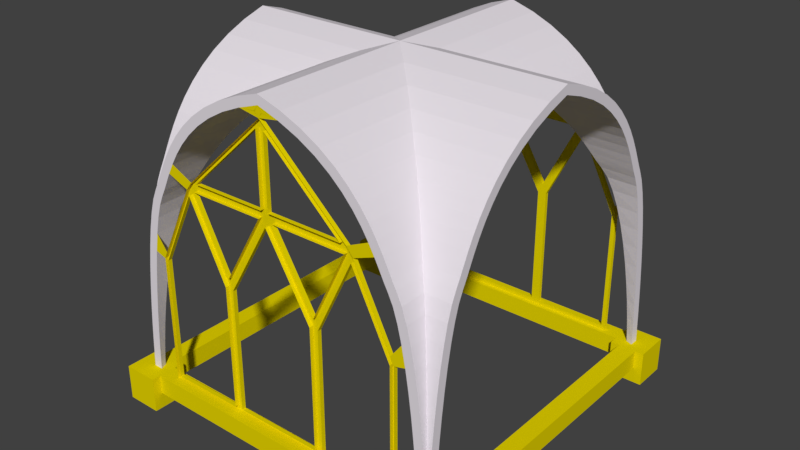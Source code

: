# Source: Church_Vault_with_details_8x8.blend  (saved by Blender 2.79.0; exported with 4.5.12 LTS)
import bpy
from mathutils import Matrix  # noqa: F401  (used for matrix-valued properties, if any)

bpy.ops.wm.read_factory_settings(use_empty=True)
scene = bpy.context.scene
scene.name = 'Scene'

# ---- collections
col_collection_1 = bpy.data.collections.new('Collection 1'); scene.collection.children.link(col_collection_1)

# ---- materials (node trees are filled in below, after node groups)
mat_crate = bpy.data.materials.new('Crate')
mat_crate.alpha_threshold = 0.0
mat_crate.use_transparent_shadow = False
mat_crate.diffuse_color = (0.7991, 0.6654, 0.0, 1.0)
mat_crate.roughness = 0.5
mat_material = bpy.data.materials.new('Material')
mat_material.alpha_threshold = 0.0
mat_material.use_transparent_shadow = False
mat_material.diffuse_color = (0.7991, 0.6654, 0.0, 1.0)
mat_material.roughness = 0.5
mat_rest = bpy.data.materials.new('Rest')
mat_rest.alpha_threshold = 0.0
mat_rest.use_transparent_shadow = False
mat_rest.diffuse_color = (0.7969, 0.7471, 0.8, 1.0)
mat_rest.roughness = 0.5

# ---- material node trees

# ---- world
world_world = bpy.data.worlds.new('World'); scene.world = world_world
world_world.color = (0.05088, 0.05088, 0.05088)
world_world.use_sun_shadow = False
world_world.sun_shadow_jitter_overblur = 0.0
world_world.cycles.sampling_method = 'MANUAL'

# ---- meshes
me_cubeziercurve_003 = bpy.data.meshes.new('CUBezierCurve.003')
me_cubeziercurve_003.from_pydata([(-7.612, -4.0, 0.5007), (-5.875, -4.0, 2.617), (-5.628, -4.0, 2.753), (-4.058, -4.0, 3.37), (-3.601, -4.0, 3.456), (-7.641, -4.0, -0.09983), (-7.612, -4.0, -0.4999), (-5.875, -4.0, -2.616), (-5.629, -4.0, -2.752), (-4.058, -4.0, -3.369), (-3.602, -4.0, -3.456), (-3.738, -4.0, -1.182), (-3.738, -4.0, 1.182), (-5.63, -4.0, 0.1), (-5.302, -4.0, 2.968e-07), (-3.498, -4.0, 1.073), (-0.5471, -4.0, -1.073), (-0.5471, -4.0, 1.073), (-3.498, -4.0, -1.073), (-0.4204, -4.001, -3.19), (-3.52, -4.002, -3.19), (-3.53, -4.0, 3.19), (-0.4303, -4.0, 3.19), (-5.53, -4.0, 2.19), (-5.525, -4.001, -2.19), (-7.53, -4.0, 1.827e-07), (-3.506, -4.0, 3.09), (-3.506, -4.0, 1.29), (-0.5303, -4.0, 3.09), (-0.5303, -4.0, 1.29), (-5.306, -4.0, 2.19), (-0.5209, -4.001, -3.09), (-3.506, -4.0, -1.29), (-0.5298, -4.0, -1.29), (-3.496, -4.001, -3.09), (-5.301, -4.001, -2.19), (-5.425, -4.001, -2.028), (-5.43, -4.0, -0.1761), (-5.43, -4.0, 0.1759), (-5.43, -4.0, 2.028), (-5.626, -4.001, -1.932), (-7.303, -4.0, -0.1), (-5.63, -4.0, -0.1), (-7.303, -4.0, 0.1), (-5.63, -4.0, 1.932), (-7.648, -4.0, 0.1002), (-7.641, -4.0, 0.1002), (-7.645, -4.0, 0.08649), (-7.78, -4.0, 0.0003841), (-7.645, -4.0, -0.08593), (-7.648, -4.0, -0.09982), (-5.425, -4.001, -2.234), (-5.626, -4.001, -2.08), (-5.43, -4.0, 2.241), (-5.63, -4.0, 2.082), (-3.698, -4.002, -3.099), (-3.708, -4.0, 3.099), (-0.4303, -3.9, -1.19), (-0.4303, -3.9, 1.19), (-5.302, -3.9, -1.975e-05), (-3.498, -3.9, 1.073), (-0.5471, -3.9, -1.073), (-3.498, -3.9, -1.073), (-0.5471, -3.9, 1.073), (-5.53, -3.9, -1.977e-05), (-3.53, -3.9, 1.19), (-3.53, -3.9, -1.19), (-0.5209, -3.901, -3.09), (-3.496, -3.901, -3.09), (-3.506, -3.9, 3.09), (-0.5303, -3.9, 3.09), (-5.306, -3.9, 2.19), (-5.301, -3.901, -2.19), (-3.506, -3.9, 1.29), (-3.506, -3.9, -1.29), (-5.43, -3.9, 0.1758), (-5.43, -3.9, 2.028), (-5.43, -3.9, -0.1761), (-5.425, -3.901, -2.028), (-5.626, -3.901, -1.932), (-7.303, -3.9, -0.1), (-5.63, -3.9, -0.1), (-5.63, -3.9, 1.932), (-7.303, -3.9, 0.09998), (-0.5303, -3.9, 1.29), (-3.53, -3.9, 3.19), (-0.4303, -3.9, 3.19), (-5.53, -3.9, 2.19), (-0.5298, -3.9, -1.29), (-0.4204, -3.901, -3.19), (-3.52, -3.902, -3.19), (-5.525, -3.901, -2.19), (-3.738, -3.9, -1.182), (-3.738, -3.9, 1.182), (-7.53, -3.9, -1.986e-05), (-5.63, -3.9, 0.09998), (-7.612, 4.0, 0.5007), (-5.876, 4.0, 2.617), (-5.629, 4.0, 2.753), (-4.059, 4.0, 3.37), (-3.602, 4.0, 3.456), (-7.641, 4.0, -0.09983), (-7.612, 4.0, -0.4999), (-5.876, 4.0, -2.616), (-5.629, 4.0, -2.752), (-4.059, 4.0, -3.369), (-3.602, 4.0, -3.456), (-3.739, 4.0, -1.182), (-3.739, 4.0, 1.182), (-5.63, 4.0, 0.1), (-5.302, 4.0, -6.569e-07), (-3.498, 4.0, 1.073), (-0.5475, 4.0, -1.073), (-0.5475, 4.0, 1.073), (-3.498, 4.0, -1.073), (-0.4208, 4.001, -3.19), (-3.52, 4.001, -3.19), (-3.53, 4.0, 3.19), (-0.4307, 4.0, 3.19), (-5.53, 4.0, 2.19), (-5.525, 4.0, -2.19), (-7.53, 4.0, -7.71e-07), (-3.507, 4.0, 3.09), (-3.507, 4.0, 1.29), (-0.5307, 4.0, 3.09), (-0.5307, 4.0, 1.29), (-5.307, 4.0, 2.19), (-0.5213, 4.001, -3.09), (-3.507, 4.0, -1.29), (-0.5302, 4.0, -1.29), (-3.497, 4.001, -3.09), (-5.302, 4.0, -2.19), (-5.426, 4.0, -2.028), (-5.43, 4.0, -0.1761), (-5.43, 4.0, 0.1759), (-5.43, 4.0, 2.028), (-5.626, 4.0, -1.932), (-7.303, 4.0, -0.1), (-5.63, 4.0, -0.1), (-7.304, 4.0, 0.1), (-5.63, 4.0, 1.932), (-7.648, 4.0, 0.1002), (-7.641, 4.0, 0.1002), (-7.646, 4.0, 0.08649), (-7.78, 4.0, 0.0003831), (-7.646, 4.0, -0.08593), (-7.648, 4.0, -0.09982), (-5.426, 4.0, -2.234), (-5.626, 4.0, -2.08), (-5.43, 4.0, 2.241), (-5.63, 4.0, 2.082), (-3.699, 4.001, -3.099), (-3.708, 4.0, 3.099), (-0.4307, 3.9, -1.19), (-0.4307, 3.9, 1.19), (-5.302, 3.9, -2.068e-05), (-3.498, 3.9, 1.073), (-0.5475, 3.9, -1.073), (-3.498, 3.9, -1.073), (-0.5475, 3.9, 1.073), (-5.53, 3.9, -2.07e-05), (-3.53, 3.9, 1.19), (-3.53, 3.9, -1.19), (-0.5213, 3.901, -3.09), (-3.497, 3.901, -3.09), (-3.507, 3.9, 3.09), (-0.5307, 3.9, 3.09), (-5.307, 3.9, 2.19), (-5.302, 3.9, -2.19), (-3.507, 3.9, 1.29), (-3.507, 3.9, -1.29), (-5.43, 3.9, 0.1758), (-5.43, 3.9, 2.028), (-5.43, 3.9, -0.1761), (-5.426, 3.9, -2.028), (-5.626, 3.9, -1.932), (-7.303, 3.9, -0.1), (-5.63, 3.9, -0.1), (-5.63, 3.9, 1.932), (-7.304, 3.9, 0.09998), (-0.5307, 3.9, 1.29), (-3.53, 3.9, 3.19), (-0.4307, 3.9, 3.19), (-5.53, 3.9, 2.19), (-0.5302, 3.9, -1.29), (-0.4208, 3.901, -3.19), (-3.52, 3.901, -3.19), (-5.525, 3.9, -2.19), (-3.738, 3.9, -1.182), (-3.739, 3.9, 1.182), (-7.53, 3.9, -2.079e-05), (-5.63, 3.9, 0.09998), (-7.612, -4.0, 0.5007), (-7.405, -4.0, 0.9785), (-7.174, -4.0, 1.385), (-6.925, -4.0, 1.728), (-6.665, -4.0, 2.016), (-6.399, -4.0, 2.255), (-6.134, -4.0, 2.453), (-5.875, -4.0, 2.617), (-5.628, -4.0, 2.753), (-5.399, -4.0, 2.868), (-5.192, -4.0, 2.969), (-5.026, -4.0, 3.058), (-4.784, -4.0, 3.171), (-4.459, -4.0, 3.274), (-4.058, -4.0, 3.37), (-3.601, -4.0, 3.456), (-3.107, -4.0, 3.532), (-2.591, -4.0, 3.599), (-2.072, -4.0, 3.654), (-1.565, -4.0, 3.7), (-1.088, -4.0, 3.735), (-0.6565, -4.0, 3.76), (-0.2855, -4.0, 3.775), (-7.612, -4.0, -0.4999), (-7.405, -4.0, -0.9778), (-7.174, -4.0, -1.384), (-6.925, -4.0, -1.728), (-6.665, -4.0, -2.015), (-6.399, -4.0, -2.255), (-6.134, -4.0, -2.453), (-5.875, -4.0, -2.616), (-5.629, -4.0, -2.752), (-5.399, -4.0, -2.867), (-5.192, -4.0, -2.969), (-5.027, -4.0, -3.058), (-4.784, -4.0, -3.17), (-4.459, -4.0, -3.273), (-4.058, -4.0, -3.369), (-3.602, -4.0, -3.456), (-3.107, -4.0, -3.532), (-2.592, -4.0, -3.598), (-2.072, -4.0, -3.654), (-1.566, -4.0, -3.7), (-1.088, -4.0, -3.735), (-0.6569, -4.0, -3.76), (-0.2859, -4.0, -3.775), (-0.000195, 4.0, -4.0), (-7.612, 4.0, 0.5007), (-7.405, 4.0, 0.9785), (-7.174, 4.0, 1.385), (-6.925, 4.0, 1.728), (-6.665, 4.0, 2.016), (-6.4, 4.0, 2.255), (-6.134, 4.0, 2.453), (-5.876, 4.0, 2.617), (-5.629, 4.0, 2.753), (-5.399, 4.0, 2.868), (-5.192, 4.0, 2.969), (-5.027, 4.0, 3.058), (-4.784, 4.0, 3.171), (-4.459, 4.0, 3.274), (-4.059, 4.0, 3.37), (-3.602, 4.0, 3.456), (-3.107, 4.0, 3.532), (-2.592, 4.0, 3.599), (-2.072, 4.0, 3.654), (-1.566, 4.0, 3.7), (-1.088, 4.0, 3.735), (-0.6569, 4.0, 3.76), (-0.2859, 4.0, 3.775), (-7.78, 4.0, 0.0003831), (-7.612, 4.0, -0.4999), (-7.405, 4.0, -0.9778), (-7.174, 4.0, -1.384), (-6.925, 4.0, -1.728), (-6.665, 4.0, -2.015), (-6.4, 4.0, -2.255), (-6.135, 4.0, -2.453), (-5.876, 4.0, -2.616), (-5.629, 4.0, -2.752), (-5.4, 4.0, -2.867), (-5.193, 4.0, -2.969), (-5.027, 4.0, -3.058), (-4.784, 4.0, -3.17), (-4.46, 4.0, -3.273), (-4.059, 4.0, -3.369), (-3.602, 4.0, -3.456), (-3.107, 4.0, -3.532), (-2.592, 4.0, -3.598), (-2.073, 4.0, -3.654), (-1.566, 4.0, -3.7), (-1.089, 4.0, -3.735), (-0.6573, 4.0, -3.76), (-0.2863, 4.0, -3.775), (-7.612, 0.5003, 4.0), (-7.405, 0.9781, 4.0), (-7.174, 1.385, 4.0), (-6.925, 1.728, 4.0), (-6.665, 2.016, 4.0), (-6.399, 2.255, 4.0), (-6.134, 2.453, 4.0), (-5.875, 2.617, 4.0), (-5.629, 2.753, 4.0), (-5.399, 2.867, 4.0), (-5.192, 2.969, 4.0), (-5.027, 3.058, 4.0), (-4.784, 3.171, 4.0), (-4.459, 3.274, 4.0), (-4.059, 3.369, 4.0), (-3.602, 3.456, 4.0), (-3.107, 3.532, 4.0), (-2.592, 3.598, 4.0), (-2.072, 3.654, 4.0), (-1.566, 3.7, 4.0), (-1.088, 3.735, 4.0), (-0.6569, 3.76, 4.0), (-0.2859, 3.775, 4.0), (-7.78, 6.517e-07, 4.0), (-7.612, -0.5003, 4.0), (-7.405, -0.9781, 4.0), (-7.174, -1.385, 4.0), (-6.925, -1.728, 4.0), (-6.665, -2.016, 4.0), (-6.399, -2.255, 4.0), (-6.134, -2.453, 4.0), (-5.875, -2.617, 4.0), (-5.629, -2.753, 4.0), (-5.399, -2.867, 4.0), (-5.192, -2.969, 4.0), (-5.027, -3.058, 4.0), (-4.784, -3.171, 4.0), (-4.459, -3.274, 4.0), (-4.059, -3.369, 4.0), (-3.602, -3.456, 4.0), (-3.107, -3.532, 4.0), (-2.592, -3.598, 4.0), (-2.072, -3.654, 4.0), (-1.566, -3.7, 4.0), (-1.088, -3.735, 4.0), (-0.6569, -3.76, 4.0), (-0.2859, -3.775, 4.0), (-0.2822, -3.84, -3.84), (-7.612, 0.5003, -4.0), (-7.405, 0.9781, -4.0), (-7.174, 1.385, -4.0), (-6.925, 1.728, -4.0), (-6.665, 2.016, -4.0), (-6.399, 2.255, -4.0), (-6.134, 2.453, -4.0), (-5.875, 2.617, -4.0), (-5.629, 2.753, -4.0), (-5.399, 2.867, -4.0), (-5.192, 2.969, -4.0), (-5.027, 3.058, -4.0), (-4.784, 3.171, -4.0), (-4.459, 3.274, -4.0), (-4.059, 3.369, -4.0), (-3.602, 3.456, -4.0), (-3.107, 3.532, -4.0), (-2.592, 3.598, -4.0), (-2.072, 3.654, -4.0), (-1.566, 3.7, -4.0), (-1.088, 3.735, -4.0), (-0.6569, 3.76, -4.0), (-0.2859, 3.775, -4.0), (-7.78, -6.517e-07, -4.0), (-7.612, -0.5003, -4.0), (-7.405, -0.9781, -4.0), (-7.174, -1.385, -4.0), (-6.925, -1.728, -4.0), (-6.665, -2.016, -4.0), (-6.399, -2.255, -4.0), (-6.134, -2.453, -4.0), (-5.875, -2.617, -4.0), (-5.629, -2.753, -4.0), (-5.399, -2.867, -4.0), (-5.192, -2.969, -4.0), (-5.027, -3.058, -4.0), (-4.784, -3.171, -4.0), (-4.459, -3.274, -4.0), (-4.059, -3.369, -4.0), (-3.602, -3.456, -4.0), (-3.107, -3.532, -4.0), (-2.592, -3.598, -4.0), (-2.072, -3.654, -4.0), (-1.566, -3.7, -4.0), (-1.088, -3.735, -4.0), (-0.6569, -3.76, -4.0), (-0.2859, -3.775, -4.0), (-3.587, -3.522, -3.521), (-3.585, 3.523, -3.521), (-3.589, 3.521, -3.522), (-3.589, -3.522, 3.521), (-3.584, -3.521, 3.523), (-3.587, 3.522, 3.522), (-4.04, 3.436, 3.436), (-4.043, -3.436, 3.435), (-4.037, 3.438, -3.435), (-4.04, -3.436, -3.436), (-4.044, 3.434, -3.436), (-4.037, -3.435, 3.438), (-4.436, 3.341, 3.341), (-4.442, -3.34, 3.339), (-4.436, -3.341, -3.341), (-4.432, 3.344, -3.34), (-4.442, 3.339, -3.34), (-4.432, -3.34, 3.345), (-4.755, 3.241, 3.241), (-4.764, -3.238, 3.237), (-4.749, 3.246, -3.24), (-4.764, 3.237, -3.237), (-4.755, -3.241, -3.24), (-4.996, 3.129, 3.129), (-5.0, -3.126, 3.127), (-4.749, -3.24, 3.247), (-4.994, 3.131, -3.128), (-4.996, -3.129, -3.128), (-5.0, 3.127, -3.126), (-4.994, -3.128, 3.131), (-5.165, 3.038, 3.039), (-5.162, -3.041, 3.038), (-5.162, 3.038, -3.041), (-5.166, 3.038, -3.037), (-5.165, -3.038, -3.038), (-5.166, -3.037, 3.038), (-5.371, 2.937, 2.938), (-5.371, -2.937, 2.937), (-5.371, 2.938, -2.937), (-5.371, -2.937, -2.937), (-5.371, 2.937, -2.937), (-5.37, -2.937, 2.938), (-5.599, 2.823, 2.823), (-5.601, -2.822, 2.822), (-5.601, 2.822, -2.821), (-5.598, 2.825, -2.823), (-5.599, -2.823, -2.823), (-5.597, -2.823, 2.825), (-5.845, 2.688, 2.688), (-5.848, -2.685, 2.686), (-5.843, 2.69, -2.687), (-5.845, -2.688, -2.687), (-5.848, 2.686, -2.685), (-6.103, 2.524, 2.525), (-6.108, -2.52, 2.523), (-5.843, -2.688, 2.691), (-6.102, 2.527, -2.524), (-6.103, -2.524, -2.524), (-6.108, 2.522, -2.52), (-6.37, 2.325, 2.326), (-6.374, -2.32, 2.324), (-6.101, -2.524, 2.528), (-6.368, 2.329, -2.325), (-6.375, 2.323, -2.32), (-6.37, -2.325, -2.325), (-6.368, -2.325, 2.329), (-6.639, 2.084, 2.084), (-6.643, -2.077, 2.082), (-6.637, 2.087, -2.084), (-6.643, 2.082, -2.077), (-6.639, -2.084, -2.083), (-6.903, 1.792, 1.792), (-6.907, -1.784, 1.791), (-6.637, -2.084, 2.088), (-6.907, 1.79, -1.784), (-6.902, 1.796, -1.792), (-6.903, -1.792, -1.792), (-6.902, -1.792, 1.796), (-7.157, 1.442, 1.443), (-7.16, -1.434, 1.441), (-7.156, 1.446, -1.442), (-7.157, -1.442, -1.442), (-7.16, 1.441, -1.434), (-7.393, 1.027, 1.028), (-7.395, -1.019, 1.027), (-7.156, -1.443, 1.446), (-7.392, 1.031, -1.027), (-7.393, -1.027, -1.027), (-7.395, 1.027, -1.019), (-7.604, 0.5409, 0.5413), (-7.605, -0.5385, 0.5359), (-7.392, -1.028, 1.031), (-7.604, -0.5493, 0.536), (-7.604, 0.5356, -0.5489), (-7.604, -0.5409, -0.5405), (-7.605, 0.5355, -0.5382), (-7.78, -1.155e-18, 0.0003903), (-2.58, 3.664, -3.663), (-2.581, -3.664, -3.663), (-3.094, 3.598, 3.598), (-3.096, -3.598, 3.597), (-2.581, 3.664, 3.664), (-2.58, -3.663, 3.664), (-2.582, -3.664, 3.663), (-3.094, -3.598, -3.597), (-3.093, 3.599, -3.597), (-3.096, 3.597, -3.598), (-3.093, -3.597, 3.599), (-1.557, 3.765, -3.764), (-1.559, 3.764, -3.765), (-1.558, -3.765, -3.765), (-2.063, 3.719, 3.719), (-2.064, -3.719, 3.719), (-1.558, 3.765, 3.765), (-1.557, -3.764, 3.765), (-1.559, -3.765, 3.764), (-2.062, 3.72, -3.719), (-2.063, -3.719, -3.719), (-2.065, 3.719, -3.719), (-2.062, -3.719, 3.72), (-2.583, 3.663, -3.664), (-0.6538, 3.824, -3.825), (-0.6514, 3.825, -3.824), (-0.6524, -3.825, -3.825), (-0.6524, 3.825, 3.825), (-0.6511, -3.824, 3.825), (-0.6534, -3.825, 3.824), (-1.082, 3.8, 3.8), (-1.083, -3.8, 3.799), (-1.081, 3.8, -3.799), (-1.082, -3.8, -3.8), (-1.083, 3.799, -3.8), (-1.081, -3.799, 3.8), (-0.2859, 3.775, -3.995), (-0.2822, 3.84, 3.84), (-0.2855, -3.995, 3.775), (-0.2832, 3.8, -3.894), (-0.2828, -3.894, 3.8), (-7.818, -4.0, 0.5776), (-7.602, -4.0, 1.077), (-7.359, -4.0, 1.504), (-7.096, -4.0, 1.867), (-6.82, -4.0, 2.172), (-6.539, -4.0, 2.425), (-6.259, -4.0, 2.635), (-5.987, -4.0, 2.806), (-5.731, -4.0, 2.948), (-5.497, -4.0, 3.065), (-5.292, -4.0, 3.165), (-5.125, -4.0, 3.255), (-4.863, -4.0, 3.376), (-4.518, -4.0, 3.486), (-4.104, -4.0, 3.585), (-3.639, -4.0, 3.673), (-3.137, -4.0, 3.75), (-2.617, -4.0, 3.817), (-2.093, -4.0, 3.873), (-1.583, -4.0, 3.919), (-1.102, -4.0, 3.955), (-0.6673, -4.0, 3.98), (-0.2944, -4.0, 3.995), (0.0001953, -4.0, 4.0), (-8.0, -4.0, 0.0003908), (-7.818, -4.0, -0.5768), (-7.602, -4.0, -1.076), (-7.359, -4.0, -1.503), (-7.096, -4.0, -1.866), (-6.82, -4.0, -2.171), (-6.539, -4.0, -2.425), (-6.259, -4.0, -2.634), (-5.987, -4.0, -2.806), (-5.731, -4.0, -2.947), (-5.497, -4.0, -3.064), (-5.293, -4.0, -3.165), (-5.125, -4.0, -3.255), (-4.864, -4.0, -3.375), (-4.518, -4.0, -3.485), (-4.105, -4.0, -3.584), (-3.639, -4.0, -3.672), (-3.138, -4.0, -3.75), (-2.617, -4.0, -3.817), (-2.094, -4.0, -3.873), (-1.584, -4.0, -3.919), (-1.103, -4.0, -3.955), (-0.6677, -4.0, -3.98), (-0.2948, -4.0, -3.995), (-0.000195, -4.0, -4.0), (-7.818, 4.0, 0.5776), (-7.602, 4.0, 1.077), (-7.359, 4.0, 1.504), (-7.096, 4.0, 1.867), (-6.821, 4.0, 2.172), (-6.539, 4.0, 2.425), (-6.259, 4.0, 2.635), (-5.987, 4.0, 2.806), (-5.731, 4.0, 2.948), (-5.497, 4.0, 3.065), (-5.293, 4.0, 3.165), (-5.125, 4.0, 3.255), (-4.864, 4.0, 3.376), (-4.518, 4.0, 3.486), (-4.105, 4.0, 3.585), (-3.639, 4.0, 3.673), (-3.138, 4.0, 3.75), (-2.617, 4.0, 3.817), (-2.094, 4.0, 3.873), (-1.584, 4.0, 3.919), (-1.103, 4.0, 3.955), (-0.6677, 4.0, 3.98), (-0.2948, 4.0, 3.995), (-8.0, 4.0, 0.0003898), (-7.818, 4.0, -0.5768), (-7.602, 4.0, -1.076), (-7.359, 4.0, -1.503), (-7.096, 4.0, -1.866), (-6.821, 4.0, -2.171), (-6.539, 4.0, -2.425), (-6.259, 4.0, -2.634), (-5.988, 4.0, -2.806), (-5.731, 4.0, -2.947), (-5.498, 4.0, -3.064), (-5.293, 4.0, -3.165), (-5.125, 4.0, -3.255), (-4.864, 4.0, -3.375), (-4.519, 4.0, -3.485), (-4.105, 4.0, -3.584), (-3.639, 4.0, -3.672), (-3.138, 4.0, -3.75), (-2.618, 4.0, -3.817), (-2.094, 4.0, -3.873), (-1.584, 4.0, -3.919), (-1.103, 4.0, -3.955), (-0.6681, 4.0, -3.98), (-0.2952, 4.0, -3.995), (-7.818, 0.5772, 4.0), (-7.602, 1.076, 4.0), (-7.359, 1.504, 4.0), (-7.096, 1.867, 4.0), (-6.82, 2.171, 4.0), (-6.539, 2.425, 4.0), (-6.259, 2.634, 4.0), (-5.987, 2.806, 4.0), (-5.731, 2.947, 4.0), (-5.497, 3.065, 4.0), (-5.293, 3.165, 4.0), (-5.125, 3.255, 4.0), (-4.864, 3.376, 4.0), (-4.518, 3.486, 4.0), (-4.105, 3.585, 4.0), (-3.639, 3.673, 4.0), (-3.138, 3.75, 4.0), (-2.617, 3.817, 4.0), (-2.094, 3.873, 4.0), (-1.584, 3.919, 4.0), (-1.103, 3.955, 4.0), (-0.6677, 3.98, 4.0), (-0.2948, 3.995, 4.0), (-0.0001954, 4.0, 4.0), (-8.0, 6.517e-07, 4.0), (-7.818, -0.5772, 4.0), (-7.602, -1.076, 4.0), (-7.359, -1.504, 4.0), (-7.096, -1.867, 4.0), (-6.82, -2.171, 4.0), (-6.539, -2.425, 4.0), (-6.259, -2.634, 4.0), (-5.987, -2.806, 4.0), (-5.731, -2.947, 4.0), (-5.497, -3.065, 4.0), (-5.293, -3.165, 4.0), (-5.125, -3.255, 4.0), (-4.864, -3.376, 4.0), (-4.518, -3.486, 4.0), (-4.105, -3.585, 4.0), (-3.639, -3.673, 4.0), (-3.138, -3.75, 4.0), (-2.617, -3.817, 4.0), (-2.094, -3.873, 4.0), (-1.584, -3.919, 4.0), (-1.103, -3.955, 4.0), (-0.6677, -3.98, 4.0), (-0.2948, -3.995, 4.0), (-0.0001954, -4.0, 4.0), (-7.818, 0.5772, -4.0), (-7.602, 1.076, -4.0), (-7.359, 1.504, -4.0), (-7.096, 1.867, -4.0), (-6.82, 2.171, -4.0), (-6.539, 2.425, -4.0), (-6.259, 2.634, -4.0), (-5.987, 2.806, -4.0), (-5.731, 2.947, -4.0), (-5.497, 3.065, -4.0), (-5.293, 3.165, -4.0), (-5.125, 3.255, -4.0), (-4.864, 3.376, -4.0), (-4.518, 3.486, -4.0), (-4.105, 3.585, -4.0), (-3.639, 3.673, -4.0), (-3.138, 3.75, -4.0), (-2.617, 3.817, -4.0), (-2.094, 3.873, -4.0), (-1.584, 3.919, -4.0), (-1.103, 3.955, -4.0), (-0.6677, 3.98, -4.0), (-0.2948, 3.995, -4.0), (-8.0, -6.557e-07, -4.0), (-7.818, -0.5772, -4.0), (-7.602, -1.076, -4.0), (-7.359, -1.504, -4.0), (-7.096, -1.867, -4.0), (-6.82, -2.171, -4.0), (-6.539, -2.425, -4.0), (-6.259, -2.634, -4.0), (-5.987, -2.806, -4.0), (-5.731, -2.947, -4.0), (-5.497, -3.065, -4.0), (-5.293, -3.165, -4.0), (-5.125, -3.255, -4.0), (-4.864, -3.376, -4.0), (-4.518, -3.486, -4.0), (-4.105, -3.585, -4.0), (-3.639, -3.673, -4.0), (-3.138, -3.75, -4.0), (-2.617, -3.817, -4.0), (-2.094, -3.873, -4.0), (-1.584, -3.919, -4.0), (-1.103, -3.955, -4.0), (-0.6677, -3.98, -4.0), (-0.2948, -3.995, -4.0), (-3.639, -3.673, -3.672), (-3.639, 3.673, -3.672), (-3.639, 3.673, -3.673), (-3.639, -3.673, 3.673), (-3.639, -3.673, 3.673), (-3.639, 3.673, 3.673), (-4.105, 3.585, 3.585), (-4.104, -3.585, 3.585), (-4.105, 3.584, -3.584), (-4.105, -3.585, -3.584), (-4.105, 3.585, -3.584), (-4.105, -3.585, 3.585), (-4.518, 3.486, 3.486), (-4.518, -3.486, 3.486), (-4.518, -3.486, -3.485), (-4.519, 3.485, -3.485), (-4.518, 3.486, -3.485), (-4.518, -3.486, 3.486), (-4.864, 3.376, 3.376), (-4.863, -3.376, 3.376), (-4.864, 3.376, -3.375), (-4.864, 3.376, -3.376), (-4.864, -3.376, -3.375), (-5.125, 3.255, 3.255), (-5.125, -3.255, 3.255), (-4.864, -3.376, 3.376), (-5.125, 3.255, -3.255), (-5.125, -3.255, -3.255), (-5.125, 3.255, -3.255), (-5.125, -3.255, 3.255), (-5.293, 3.165, 3.165), (-5.292, -3.165, 3.165), (-5.293, 3.165, -3.165), (-5.293, 3.165, -3.165), (-5.293, -3.165, -3.165), (-5.293, -3.165, 3.165), (-5.497, 3.065, 3.065), (-5.497, -3.065, 3.065), (-5.497, 3.064, -3.064), (-5.497, -3.065, -3.064), (-5.497, 3.065, -3.064), (-5.497, -3.065, 3.065), (-5.731, 2.947, 2.948), (-5.731, -2.947, 2.948), (-5.731, 2.947, -2.947), (-5.731, 2.947, -2.947), (-5.731, -2.947, -2.947), (-5.731, -2.947, 2.947), (-5.987, 2.806, 2.806), (-5.987, -2.806, 2.806), (-5.988, 2.806, -2.806), (-5.987, -2.806, -2.806), (-5.987, 2.806, -2.806), (-6.259, 2.634, 2.635), (-6.259, -2.634, 2.635), (-5.987, -2.806, 2.806), (-6.259, 2.634, -2.634), (-6.259, -2.634, -2.634), (-6.259, 2.634, -2.634), (-6.539, 2.425, 2.425), (-6.539, -2.425, 2.425), (-6.259, -2.634, 2.634), (-6.539, 2.425, -2.425), (-6.539, 2.425, -2.425), (-6.539, -2.425, -2.425), (-6.539, -2.425, 2.425), (-6.82, 2.171, 2.172), (-6.82, -2.172, 2.172), (-6.821, 2.171, -2.171), (-6.82, 2.171, -2.171), (-6.82, -2.171, -2.171), (-7.096, 1.867, 1.867), (-7.096, -1.867, 1.867), (-6.82, -2.171, 2.171), (-7.096, 1.867, -1.866), (-7.096, 1.866, -1.866), (-7.096, -1.867, -1.866), (-7.096, -1.867, 1.867), (-7.359, 1.504, 1.504), (-7.359, -1.504, 1.504), (-7.359, 1.504, -1.503), (-7.359, -1.504, -1.503), (-7.359, 1.504, -1.504), (-7.602, 1.076, 1.077), (-7.602, -1.076, 1.077), (-7.359, -1.504, 1.504), (-7.602, 1.076, -1.076), (-7.602, -1.076, -1.076), (-7.602, 1.076, -1.076), (-7.818, 0.5772, 0.5776), (-7.818, -0.5773, 0.5776), (-7.602, -1.076, 1.076), (-7.818, -0.5772, 0.5774), (-7.818, 0.577, -0.5768), (-7.818, -0.5772, -0.5768), (-7.818, 0.5772, -0.5769), (-8.0, 0.0, 0.0003905), (-2.618, 3.817, -3.817), (-2.617, -3.817, -3.817), (-3.138, 3.75, 3.75), (-3.137, -3.75, 3.75), (-2.617, 3.817, 3.817), (-2.617, -3.817, 3.817), (-2.617, -3.817, 3.817), (-3.138, -3.75, -3.75), (-3.138, 3.75, -3.75), (-3.138, 3.75, -3.75), (-3.138, -3.75, 3.75), (-1.584, 3.919, -3.919), (-1.584, 3.919, -3.919), (-1.584, -3.919, -3.919), (-2.094, 3.873, 3.873), (-2.093, -3.873, 3.873), (-1.584, 3.919, 3.919), (-1.584, -3.919, 3.919), (-1.583, -3.919, 3.919), (-2.094, 3.873, -3.873), (-2.094, -3.873, -3.873), (-2.094, 3.873, -3.873), (-2.094, -3.873, 3.873), (-2.617, 3.817, -3.817), (-0.6677, 3.98, -3.98), (-0.6681, 3.98, -3.98), (-0.6677, -3.98, -3.98), (-0.6677, 3.98, 3.98), (-0.6677, -3.98, 3.98), (-0.6673, -3.98, 3.98), (-1.103, 3.955, 3.955), (-1.102, -3.955, 3.955), (-1.103, 3.955, -3.955), (-1.103, -3.955, -3.955), (-1.103, 3.955, -3.955), (-1.103, -3.955, 3.955), (-0.2948, 3.995, -3.995), (-0.2948, 3.995, 3.995), (-0.2946, 3.995, 3.995), (-0.2942, -3.995, 3.995), (-0.2944, -3.995, 3.995), (-0.2952, 3.995, -3.995), (-0.2948, -3.995, -3.995), (-0.2946, -3.995, -3.995), (-0.2948, -3.995, 3.995), (-0.4303, -3.785, -3.57), (-0.3485, -4.215, 3.57), (-0.3485, -4.215, -3.57), (-0.3486, -3.785, -3.57), (0.04383, -4.215, 3.57), (0.04383, -4.215, -3.57), (0.04381, -3.785, 3.57), (0.04381, -3.785, -3.57), (-0.4307, 3.785, -3.57), (-0.4307, 4.215, -3.57), (-0.349, 4.215, 3.57), (-0.349, 4.215, -3.57), (-0.3489, 3.785, 3.57), (-0.3489, 3.785, -3.57), (0.04341, 4.215, 3.57), (0.04341, 4.215, -3.57), (0.04344, 3.785, 3.57), (0.04344, 3.785, -3.57), (-0.4303, -3.57, -3.785), (-0.4303, -3.57, -4.215), (-0.4307, 3.57, -3.785), (-0.4307, 3.57, -4.215), (-0.3486, -3.57, -4.215), (-0.3489, 3.57, -4.215), (-0.3486, -3.57, -3.785), (-0.3489, 3.57, -3.785), (0.04379, -3.57, -4.215), (0.04345, 3.57, -4.215), (0.04379, -3.57, -3.785), (0.04345, 3.57, -3.785), (-0.4303, -3.57, 3.785), (-0.4303, -3.57, 4.215), (-0.4307, 3.57, 3.785), (-0.3486, -3.57, 4.215), (-0.3489, 3.57, 4.215), (-0.3486, -3.57, 3.785), (-0.3489, 3.57, 3.785), (0.04379, -3.57, 4.215), (0.04345, 3.57, 4.215), (0.04379, -3.57, 3.785), (0.04345, 3.57, 3.785), (0.4299, -4.43, -4.43), (-0.4303, -4.43, -4.43), (0.4299, -3.57, -4.43), (-0.4303, -3.57, -4.43), (0.4299, -4.43, -3.57), (-0.4303, -4.43, -3.57), (0.4299, -3.57, -3.57), (-0.4303, -3.57, -3.57), (-0.4303, -3.57, -4.0), (-0.4303, -4.0, -3.57), (-0.4303, -4.215, -3.57), (0.4299, -4.43, 4.43), (-0.4303, -4.43, 4.43), (0.4299, -3.57, 4.43), (-0.4303, -3.57, 4.43), (0.4299, -4.43, 3.57), (-0.4303, -4.43, 3.57), (0.4299, -3.57, 3.57), (-0.4303, -3.57, 3.57), (-0.4303, -3.57, 4.0), (-0.4303, -4.0, 3.57), (-0.4303, -4.215, 3.57), (-0.4303, -3.785, 3.57), (0.4295, 4.43, -4.43), (-0.4307, 4.43, -4.43), (0.4295, 3.57, -4.43), (-0.4307, 3.57, -4.43), (0.4295, 4.43, -3.57), (-0.4307, 4.43, -3.57), (0.4295, 3.57, -3.57), (-0.4307, 3.57, -3.57), (-0.4307, 3.57, -4.0), (-0.4307, 4.0, -3.57), (0.4295, 4.43, 4.43), (-0.4307, 4.43, 4.43), (0.4295, 3.57, 4.43), (-0.4307, 3.57, 4.43), (0.4295, 4.43, 3.57), (-0.4307, 4.43, 3.57), (0.4295, 3.57, 3.57), (-0.4307, 3.57, 3.57), (-0.4307, 3.57, 4.0), (-0.4307, 3.57, 4.215), (-0.4307, 4.0, 3.57), (-0.4307, 4.215, 3.57), (-0.4307, 3.785, 3.57), (-7.78, -4.0, 0.0003841)], [(845, 846), (847, 848), (850, 851), (856, 853), (926, 937)], [(7, 8, 51, 52), (47, 0, 48, 46), (46, 48, 25, 45), (45, 25, 0, 47), (5, 48, 6, 49), (49, 6, 25, 50), (50, 25, 48, 5), (53, 2, 1, 54), (9, 10, 20, 55), (56, 21, 4, 3), (44, 82, 83, 43), (35, 72, 68, 34), (14, 59, 62, 18), (26, 69, 71, 30), (17, 63, 60, 15), (28, 70, 69, 26), (12, 93, 76, 39), (23, 87, 85, 21), (18, 62, 61, 16), (34, 68, 67, 31), (21, 85, 86, 22), (15, 60, 59, 14), (43, 83, 95, 13), (38, 75, 93, 12), (27, 73, 84, 29), (20, 90, 91, 24), (29, 84, 70, 28), (25, 94, 87, 23), (19, 89, 90, 20), (33, 88, 74, 32), (42, 81, 80, 41), (31, 67, 88, 33), (36, 78, 92, 11), (41, 80, 79, 40), (37, 77, 78, 36), (40, 79, 81, 42), (61, 57, 58, 63), (60, 65, 64, 59), (62, 66, 57, 61), (63, 58, 65, 60), (59, 64, 66, 62), (73, 65, 58, 84), (70, 86, 85, 69), (69, 85, 87, 71), (71, 87, 65, 73), (84, 58, 86, 70), (88, 57, 66, 74), (68, 90, 89, 67), (72, 91, 90, 68), (74, 66, 91, 72), (67, 89, 57, 88), (92, 66, 64, 77), (77, 64, 91, 78), (78, 91, 66, 92), (75, 64, 65, 93), (76, 87, 64, 75), (93, 65, 87, 76), (80, 94, 91, 79), (81, 64, 94, 80), (79, 91, 64, 81), (82, 87, 94, 83), (95, 64, 87, 82), (83, 94, 64, 95), (16, 61, 63, 17), (30, 71, 73, 27), (13, 95, 82, 44), (24, 91, 94, 25), (32, 74, 72, 35), (39, 76, 75, 38), (11, 92, 77, 37), (103, 104, 147, 148), (143, 142, 144, 96), (142, 141, 121, 144), (141, 143, 96, 121), (101, 145, 102, 144), (145, 146, 121, 102), (146, 101, 144, 121), (149, 150, 97, 98), (105, 151, 116, 106), (152, 99, 100, 117), (140, 139, 179, 178), (131, 130, 164, 168), (110, 114, 158, 155), (122, 126, 167, 165), (113, 111, 156, 159), (124, 122, 165, 166), (108, 135, 172, 189), (119, 117, 181, 183), (114, 112, 157, 158), (130, 127, 163, 164), (117, 118, 182, 181), (111, 110, 155, 156), (139, 109, 191, 179), (134, 108, 189, 171), (123, 125, 180, 169), (116, 120, 187, 186), (125, 124, 166, 180), (121, 119, 183, 190), (115, 116, 186, 185), (129, 128, 170, 184), (138, 137, 176, 177), (127, 129, 184, 163), (132, 107, 188, 174), (137, 136, 175, 176), (133, 132, 174, 173), (136, 138, 177, 175), (157, 159, 154, 153), (156, 155, 160, 161), (158, 157, 153, 162), (159, 156, 161, 154), (155, 158, 162, 160), (169, 180, 154, 161), (166, 165, 181, 182), (165, 167, 183, 181), (167, 169, 161, 183), (180, 166, 182, 154), (184, 170, 162, 153), (164, 163, 185, 186), (168, 164, 186, 187), (170, 168, 187, 162), (163, 184, 153, 185), (188, 173, 160, 162), (173, 174, 187, 160), (174, 188, 162, 187), (171, 189, 161, 160), (172, 171, 160, 183), (189, 172, 183, 161), (176, 175, 187, 190), (177, 176, 190, 160), (175, 177, 160, 187), (178, 179, 190, 183), (191, 178, 183, 160), (179, 191, 160, 190), (112, 113, 159, 157), (126, 123, 169, 167), (109, 140, 178, 191), (120, 121, 190, 187), (128, 131, 168, 170), (135, 134, 171, 172), (107, 133, 173, 188), (261, 515, 505, 260), (260, 505, 508, 259), (259, 508, 494, 258), (258, 494, 492, 257), (257, 492, 482, 256), (256, 482, 480, 255), (255, 480, 386, 254), (254, 386, 387, 253), (253, 387, 393, 252), (252, 393, 399, 251), (251, 399, 404, 250), (250, 404, 411, 249), (249, 411, 417, 248), (248, 417, 423, 247), (247, 423, 429, 246), (246, 429, 434, 245), (245, 434, 440, 244), (244, 440, 447, 243), (243, 447, 452, 242), (242, 452, 459, 241), (241, 459, 464, 240), (240, 464, 470, 239), (239, 470, 477, 262), (262, 477, 474, 263), (263, 474, 476, 467, 264), (264, 467, 469, 461, 265), (265, 461, 463, 456, 266), (266, 456, 455, 449, 267), (267, 449, 450, 443, 268), (268, 443, 444, 437, 269), (269, 437, 439, 431, 270), (270, 431, 433, 426, 271), (271, 426, 425, 419, 272), (272, 419, 421, 414, 273), (273, 414, 413, 407, 274), (274, 407, 409, 401, 275), (275, 401, 402, 396, 276), (276, 396, 397, 389, 277), (277, 389, 391, 382, 278), (278, 382, 383, 486, 279), (279, 486, 487, 478, 280), (280, 478, 501, 497, 281), (281, 497, 499, 489, 282), (282, 489, 490, 510, 283), (283, 510, 512, 503, 284), (284, 503, 502, 517, 285), (356, 514, 517, 502, 355), (355, 502, 503, 512, 354), (354, 512, 510, 490, 353), (353, 490, 489, 499, 352), (352, 499, 497, 501, 351), (351, 501, 478, 487, 350), (350, 487, 486, 383, 349), (349, 383, 382, 391, 348), (348, 391, 389, 397, 347), (347, 397, 396, 402, 346), (346, 402, 401, 409, 345), (345, 409, 407, 413, 344), (344, 413, 414, 421, 343), (343, 421, 419, 425, 342), (342, 425, 426, 433, 341), (341, 433, 431, 439, 340), (340, 439, 437, 444, 339), (339, 444, 443, 450, 338), (338, 450, 449, 455, 337), (337, 455, 456, 463, 336), (336, 463, 461, 469, 335), (335, 469, 467, 476, 334), (334, 476, 474, 477, 357), (357, 477, 475, 358), (358, 475, 468, 359), (359, 468, 462, 360), (360, 462, 457, 361), (361, 457, 451, 362), (362, 451, 445, 363), (363, 445, 438, 364), (364, 438, 432, 365), (365, 432, 427, 366), (366, 427, 420, 367), (367, 420, 415, 368), (368, 415, 408, 369), (369, 408, 403, 370), (370, 403, 395, 371), (371, 395, 390, 372), (372, 390, 381, 373), (373, 381, 485, 374), (374, 485, 479, 375), (375, 479, 498, 376), (376, 498, 491, 377), (377, 491, 511, 378), (378, 511, 504, 379), (379, 504, 333, 380), (399, 393, 299, 298), (485, 381, 230, 231), (417, 411, 296, 295), (411, 404, 297, 296), (492, 494, 305, 304), (395, 403, 227, 228), (484, 500, 493, 210, 209), (427, 432, 222, 223), (506, 509, 513, 330, 331), (451, 457, 218, 219), (384, 488, 481, 208, 207), (500, 484, 483, 327, 328), (483, 481, 488, 326, 327), (424, 422, 418, 201, 200), (495, 493, 500, 328, 329), (457, 462, 217, 218), (404, 399, 298, 297), (429, 423, 294, 293), (333, 504, 236, 237), (471, 472, 465, 193, 192), (496, 513, 509, 212, 211), (386, 480, 302, 301), (385, 388, 392, 324, 325), (440, 434, 292, 291), (445, 451, 219, 220), (410, 412, 416, 320, 321), (394, 392, 388, 206, 205), (393, 387, 300, 299), (482, 492, 304, 303), (441, 442, 435, 198, 197), (435, 436, 430, 199, 198), (430, 428, 424, 200, 199), (415, 420, 224, 225), (513, 496, 495, 329, 330), (416, 418, 422, 319, 320), (475, 477, 473), (473, 477, 309, 310), (504, 511, 235, 236), (466, 465, 472, 311, 312), (460, 458, 453, 195, 194), (508, 505, 307, 306), (446, 448, 454, 314, 315), (479, 485, 231, 232), (436, 435, 442, 316, 317), (453, 454, 448, 196, 195), (491, 498, 233, 234), (412, 410, 405, 203, 202), (480, 482, 303, 302), (468, 475, 215, 216), (403, 408, 226, 227), (392, 394, 398, 323, 324), (507, 518, 516, 214, 213), (505, 515, 308, 307), (511, 491, 234, 235), (422, 424, 428, 318, 319), (458, 460, 466, 312, 313), (481, 483, 484, 209, 208), (465, 466, 460, 194, 193), (493, 495, 496, 211, 210), (400, 398, 394, 205, 204), (454, 453, 458, 313, 314), (405, 406, 400, 204, 203), (408, 415, 225, 226), (474, 477, 475), (475, 477, 940, 215), (442, 441, 446, 315, 316), (406, 405, 410, 321, 322), (418, 416, 412, 202, 201), (388, 385, 384, 207, 206), (464, 459, 288, 287), (462, 468, 216, 217), (432, 438, 221, 222), (459, 452, 289, 288), (420, 427, 223, 224), (488, 384, 385, 325, 326), (494, 508, 306, 305), (398, 400, 406, 322, 323), (470, 464, 287, 286), (447, 440, 291, 290), (423, 417, 295, 294), (509, 506, 507, 213, 212), (387, 386, 301, 300), (428, 430, 436, 317, 318), (390, 395, 228, 229), (448, 446, 441, 197, 196), (381, 390, 229, 230), (477, 470, 471, 473), (477, 473, 471, 192, 940), (472, 471, 473, 310, 311), (518, 507, 506, 331, 332), (477, 474, 476, 470), (477, 470, 286, 309), (438, 445, 220, 221), (498, 479, 232, 233), (452, 447, 290, 289), (434, 429, 293, 292), (590, 589, 835, 845), (589, 588, 838, 835), (588, 587, 824, 838), (587, 586, 822, 824), (586, 585, 812, 822), (585, 584, 810, 812), (584, 583, 716, 810), (583, 582, 717, 716), (582, 581, 723, 717), (581, 580, 729, 723), (580, 579, 734, 729), (579, 578, 741, 734), (578, 577, 747, 741), (577, 576, 753, 747), (576, 575, 759, 753), (575, 574, 764, 759), (574, 573, 770, 764), (573, 572, 777, 770), (572, 571, 782, 777), (571, 570, 789, 782), (570, 569, 794, 789), (569, 568, 800, 794), (568, 591, 807, 800), (591, 592, 804, 807), (592, 593, 797, 806, 804), (593, 594, 791, 799, 797), (594, 595, 786, 793, 791), (595, 596, 779, 785, 786), (596, 597, 773, 780, 779), (597, 598, 767, 774, 773), (598, 599, 761, 769, 767), (599, 600, 756, 763, 761), (600, 601, 749, 755, 756), (601, 602, 744, 751, 749), (602, 603, 737, 743, 744), (603, 604, 731, 739, 737), (604, 605, 726, 732, 731), (605, 606, 719, 727, 726), (606, 607, 712, 721, 719), (607, 608, 816, 713, 712), (608, 609, 808, 817, 816), (609, 610, 827, 831, 808), (610, 611, 819, 829, 827), (611, 612, 840, 820, 819), (612, 613, 833, 842, 840), (613, 614, 849, 832, 833), (686, 685, 832, 849, 844), (685, 684, 842, 833, 832), (684, 683, 820, 840, 842), (683, 682, 829, 819, 820), (682, 681, 831, 827, 829), (681, 680, 817, 808, 831), (680, 679, 713, 816, 817), (679, 678, 721, 712, 713), (678, 677, 727, 719, 721), (677, 676, 732, 726, 727), (676, 675, 739, 731, 732), (675, 674, 743, 737, 739), (674, 673, 751, 744, 743), (673, 672, 755, 749, 751), (672, 671, 763, 756, 755), (671, 670, 769, 761, 763), (670, 669, 774, 767, 769), (669, 668, 780, 773, 774), (668, 667, 785, 779, 780), (667, 666, 793, 786, 785), (666, 665, 799, 791, 793), (665, 664, 806, 797, 799), (664, 687, 807, 804, 806), (687, 688, 805, 807), (688, 689, 798, 805), (689, 690, 792, 798), (690, 691, 787, 792), (691, 692, 781, 787), (692, 693, 775, 781), (693, 694, 768, 775), (694, 695, 762, 768), (695, 696, 757, 762), (696, 697, 750, 757), (697, 698, 745, 750), (698, 699, 738, 745), (699, 700, 733, 738), (700, 701, 725, 733), (701, 702, 720, 725), (702, 703, 711, 720), (703, 704, 815, 711), (704, 705, 809, 815), (705, 706, 828, 809), (706, 707, 821, 828), (707, 708, 841, 821), (708, 709, 834, 841), (709, 710, 850, 834), (729, 627, 628, 723), (815, 560, 559, 711), (747, 624, 625, 741), (741, 625, 626, 734), (822, 633, 634, 824), (725, 557, 556, 733), (814, 536, 537, 823, 830), (757, 552, 551, 762), (836, 661, 660, 843, 839), (781, 548, 547, 787), (714, 534, 535, 811, 818), (830, 658, 657, 813, 814), (813, 657, 656, 818, 811), (754, 527, 528, 748, 752), (825, 659, 658, 830, 823), (787, 547, 546, 792), (734, 626, 627, 729), (759, 622, 623, 753), (850, 566, 565, 834), (801, 519, 520, 795, 802), (826, 538, 539, 839, 843), (716, 630, 631, 810), (715, 655, 654, 722, 718), (770, 620, 621, 764), (775, 549, 548, 781), (740, 651, 650, 746, 742), (724, 532, 533, 718, 722), (723, 628, 629, 717), (812, 632, 633, 822), (771, 524, 525, 765, 772), (765, 525, 526, 760, 766), (760, 526, 527, 754, 758), (745, 554, 553, 750), (843, 660, 659, 825, 826), (746, 650, 649, 752, 748), (805, 803, 807), (803, 640, 639, 807), (834, 565, 564, 841), (796, 642, 641, 802, 795), (790, 521, 522, 783, 788), (838, 635, 636, 835), (776, 645, 644, 784, 778), (809, 561, 560, 815), (766, 647, 646, 772, 765), (783, 522, 523, 778, 784), (821, 563, 562, 828), (742, 529, 530, 735, 740), (810, 631, 632, 812), (798, 545, 544, 805), (733, 556, 555, 738), (722, 654, 653, 728, 724), (837, 540, 541, 848, 852), (835, 636, 637, 845), (841, 564, 563, 821), (752, 649, 648, 758, 754), (788, 643, 642, 796, 790), (811, 535, 536, 814, 813), (795, 520, 521, 790, 796), (823, 537, 538, 826, 825), (730, 531, 532, 724, 728), (784, 644, 643, 788, 783), (735, 530, 531, 730, 736), (738, 555, 554, 745), (804, 805, 807), (805, 544, 543, 807), (772, 646, 645, 776, 771), (736, 652, 651, 740, 735), (748, 528, 529, 742, 746), (718, 533, 534, 714, 715), (794, 616, 617, 789), (792, 546, 545, 798), (762, 551, 550, 768), (789, 617, 618, 782), (750, 553, 552, 757), (818, 656, 655, 715, 714), (824, 634, 635, 838), (728, 653, 652, 736, 730), (800, 615, 616, 794), (777, 619, 620, 770), (753, 623, 624, 747), (839, 539, 540, 837, 836), (717, 629, 630, 716), (758, 648, 647, 766, 760), (720, 558, 557, 725), (778, 523, 524, 771, 776), (711, 559, 558, 720), (807, 803, 801, 800), (807, 543, 519, 801, 803), (802, 641, 640, 803, 801), (852, 662, 661, 836, 837), (807, 800, 806, 804), (807, 639, 615, 800), (768, 550, 549, 775), (828, 562, 561, 809), (782, 618, 619, 777), (764, 621, 622, 759), (940, 192, 519, 543), (192, 193, 520, 519), (193, 194, 521, 520), (194, 195, 522, 521), (195, 196, 523, 522), (196, 197, 524, 523), (197, 198, 525, 524), (198, 199, 526, 525), (199, 200, 527, 526), (200, 201, 528, 527), (201, 202, 529, 528), (202, 203, 530, 529), (203, 204, 531, 530), (204, 205, 532, 531), (205, 206, 533, 532), (206, 207, 534, 533), (207, 208, 535, 534), (208, 209, 536, 535), (209, 210, 537, 536), (210, 211, 538, 537), (211, 212, 539, 538), (212, 213, 540, 539), (213, 214, 541, 540), (215, 940, 543, 544), (216, 215, 544, 545), (217, 216, 545, 546), (218, 217, 546, 547), (219, 218, 547, 548), (220, 219, 548, 549), (221, 220, 549, 550), (222, 221, 550, 551), (223, 222, 551, 552), (224, 223, 552, 553), (225, 224, 553, 554), (226, 225, 554, 555), (227, 226, 555, 556), (228, 227, 556, 557), (229, 228, 557, 558), (230, 229, 558, 559), (231, 230, 559, 560), (232, 231, 560, 561), (233, 232, 561, 562), (234, 233, 562, 563), (235, 234, 563, 564), (236, 235, 564, 565), (237, 236, 565, 566), (239, 262, 591, 568), (240, 239, 568, 569), (241, 240, 569, 570), (242, 241, 570, 571), (243, 242, 571, 572), (244, 243, 572, 573), (245, 244, 573, 574), (246, 245, 574, 575), (247, 246, 575, 576), (248, 247, 576, 577), (249, 248, 577, 578), (250, 249, 578, 579), (251, 250, 579, 580), (252, 251, 580, 581), (253, 252, 581, 582), (254, 253, 582, 583), (255, 254, 583, 584), (256, 255, 584, 585), (257, 256, 585, 586), (258, 257, 586, 587), (259, 258, 587, 588), (260, 259, 588, 589), (261, 260, 589, 590), (262, 263, 592, 591), (263, 264, 593, 592), (264, 265, 594, 593), (265, 266, 595, 594), (266, 267, 596, 595), (267, 268, 597, 596), (268, 269, 598, 597), (269, 270, 599, 598), (270, 271, 600, 599), (271, 272, 601, 600), (272, 273, 602, 601), (273, 274, 603, 602), (274, 275, 604, 603), (275, 276, 605, 604), (276, 277, 606, 605), (277, 278, 607, 606), (278, 279, 608, 607), (279, 280, 609, 608), (280, 281, 610, 609), (281, 282, 611, 610), (282, 283, 612, 611), (283, 284, 613, 612), (284, 285, 614, 613), (515, 261, 590, 845), (285, 517, 849, 614), (309, 286, 615, 639), (286, 287, 616, 615), (287, 288, 617, 616), (288, 289, 618, 617), (289, 290, 619, 618), (290, 291, 620, 619), (291, 292, 621, 620), (292, 293, 622, 621), (293, 294, 623, 622), (294, 295, 624, 623), (295, 296, 625, 624), (296, 297, 626, 625), (297, 298, 627, 626), (298, 299, 628, 627), (299, 300, 629, 628), (300, 301, 630, 629), (301, 302, 631, 630), (302, 303, 632, 631), (303, 304, 633, 632), (304, 305, 634, 633), (305, 306, 635, 634), (306, 307, 636, 635), (307, 308, 637, 636), (310, 309, 639, 640), (311, 310, 640, 641), (312, 311, 641, 642), (313, 312, 642, 643), (314, 313, 643, 644), (315, 314, 644, 645), (316, 315, 645, 646), (317, 316, 646, 647), (318, 317, 647, 648), (319, 318, 648, 649), (320, 319, 649, 650), (321, 320, 650, 651), (322, 321, 651, 652), (323, 322, 652, 653), (324, 323, 653, 654), (325, 324, 654, 655), (326, 325, 655, 656), (327, 326, 656, 657), (328, 327, 657, 658), (329, 328, 658, 659), (330, 329, 659, 660), (331, 330, 660, 661), (332, 331, 661, 662), (334, 357, 687, 664), (335, 334, 664, 665), (336, 335, 665, 666), (337, 336, 666, 667), (338, 337, 667, 668), (339, 338, 668, 669), (340, 339, 669, 670), (341, 340, 670, 671), (342, 341, 671, 672), (343, 342, 672, 673), (344, 343, 673, 674), (345, 344, 674, 675), (346, 345, 675, 676), (347, 346, 676, 677), (348, 347, 677, 678), (349, 348, 678, 679), (350, 349, 679, 680), (351, 350, 680, 681), (352, 351, 681, 682), (353, 352, 682, 683), (354, 353, 683, 684), (355, 354, 684, 685), (356, 355, 685, 686), (357, 358, 688, 687), (358, 359, 689, 688), (359, 360, 690, 689), (360, 361, 691, 690), (361, 362, 692, 691), (362, 363, 693, 692), (363, 364, 694, 693), (364, 365, 695, 694), (365, 366, 696, 695), (366, 367, 697, 696), (367, 368, 698, 697), (368, 369, 699, 698), (369, 370, 700, 699), (370, 371, 701, 700), (371, 372, 702, 701), (372, 373, 703, 702), (373, 374, 704, 703), (374, 375, 705, 704), (375, 376, 706, 705), (376, 377, 707, 706), (377, 378, 708, 707), (378, 379, 709, 708), (379, 380, 710, 709), (514, 356, 686, 844), (380, 333, 850, 710), (517, 514, 844, 849), (516, 518, 852, 848), (518, 332, 662, 852), (470, 476, 806, 800), (475, 473, 803, 805), (333, 237, 566, 850), (308, 515, 845, 637), (471, 470, 800, 801), (474, 475, 805, 804), (214, 516, 848, 541), (638, 515, 308), (515, 638, 261), (637, 845, 590), (637, 590, 638), (261, 638, 590), (308, 637, 638), (663, 518, 516), (541, 542, 214), (847, 663, 541), (332, 663, 662), (518, 542, 332), (663, 541, 662), (214, 542, 516), (567, 566, 237), (237, 333, 567), (333, 380, 567), (710, 567, 380), (567, 710, 566), (614, 238, 285), (686, 238, 614), (238, 686, 356), (517, 238, 514), (238, 517, 285), (904, 853, 916, 915), (904, 915, 854, 855), (858, 857, 859, 860), (855, 854, 857, 858), (856, 855, 858, 860), (862, 938, 939, 861), (863, 867, 869, 865), (939, 865, 866, 861), (862, 864, 863, 938), (868, 870, 869, 867), (864, 868, 867, 863), (866, 870, 868, 864), (865, 869, 870, 866), (874, 873, 871, 872), (875, 877, 881, 879), (871, 873, 878, 877), (874, 872, 875, 876), (880, 879, 881, 882), (876, 875, 879, 880), (878, 876, 880, 882), (877, 878, 882, 881), (936, 884, 883, 885), (886, 890, 892, 888), (883, 888, 889, 885), (936, 887, 886, 884), (891, 893, 892, 890), (887, 891, 890, 886), (889, 893, 891, 887), (888, 892, 893, 889), (894, 896, 897, 895), (896, 900, 901, 871, 902, 872, 897), (900, 898, 899, 904, 903, 853, 901), (898, 894, 895, 899), (896, 894, 898, 900), (901, 853, 903, 904, 899, 895, 897, 872, 902, 871), (905, 906, 908, 907), (907, 908, 884, 913, 883, 912, 911), (911, 912, 916, 914, 915, 910, 909), (909, 910, 906, 905), (907, 911, 909, 905), (912, 883, 913, 884, 908, 906, 910, 915, 914, 916), (917, 918, 920, 919), (919, 920, 874, 925, 873, 924, 923), (923, 924, 861, 926, 862, 922, 921), (921, 922, 918, 917), (919, 923, 921, 917), (924, 873, 925, 874, 920, 918, 922, 862, 926, 861), (927, 929, 930, 928), (929, 933, 934, 885, 935, 936, 930), (933, 931, 932, 938, 937, 939, 934), (931, 927, 928, 932), (929, 927, 931, 933), (934, 939, 937, 938, 932, 928, 930, 936, 935, 885), (872, 875, 877, 871), (873, 878, 876, 874)])
me_cubeziercurve_003.polygons.foreach_set('material_index', [0, 0, 0, 0, 0, 0, 0, 0, 0, 0, 0, 0, 0, 0, 0, 0, 0, 0, 0, 0, 0, 0, 0, 0, 0, 0, 0, 0, 0, 0, 0, 0, 0, 0, 0, 0, 0, 0, 0, 0, 0, 0, 0, 0, 0, 0, 0, 0, 0, 0, 0, 0, 0, 0, 0, 0, 0, 0, 0, 0, 0, 0, 0, 0, 0, 0, 0, 0, 0, 0, 0, 0, 0, 0, 0, 0, 0, 0, 0, 0, 0, 0, 0, 0, 0, 0, 0, 0, 0, 0, 0, 0, 0, 0, 0, 0, 0, 0, 0, 0, 0, 0, 0, 0, 0, 0, 0, 0, 0, 0, 0, 0, 0, 0, 0, 0, 0, 0, 0, 0, 0, 0, 0, 0, 0, 0, 0, 0, 0, 0, 0, 0, 0, 0, 0, 0, 0, 0, 0, 0, 2, 2, 2, 2, 2, 2, 2, 2, 2, 2, 2, 2, 2, 2, 2, 2, 2, 2, 2, 2, 2, 2, 2, 2, 2, 2, 2, 2, 2, 2, 2, 2, 2, 2, 2, 2, 2, 2, 2, 2, 2, 2, 2, 2, 2, 2, 2, 2, 2, 2, 2, 2, 2, 2, 2, 2, 2, 2, 2, 2, 2, 2, 2, 2, 2, 2, 2, 2, 2, 2, 2, 2, 2, 2, 2, 2, 2, 2, 2, 2, 2, 2, 2, 2, 2, 2, 2, 2, 2, 2, 2, 2, 2, 2, 2, 2, 2, 2, 2, 2, 2, 2, 2, 2, 2, 2, 2, 2, 2, 2, 2, 2, 2, 2, 2, 2, 2, 2, 2, 2, 2, 2, 2, 2, 2, 2, 2, 2, 2, 2, 2, 2, 2, 2, 2, 2, 2, 2, 2, 2, 2, 2, 2, 2, 2, 2, 2, 2, 2, 2, 2, 2, 2, 2, 2, 2, 2, 2, 2, 2, 2, 2, 2, 2, 2, 2, 2, 2, 2, 2, 2, 2, 2, 2, 2, 2, 2, 2, 2, 2, 2, 2, 2, 2, 2, 2, 2, 2, 2, 2, 2, 2, 2, 2, 2, 2, 2, 2, 2, 2, 2, 2, 2, 2, 2, 2, 2, 2, 2, 2, 2, 2, 2, 2, 2, 2, 2, 2, 2, 2, 2, 2, 2, 2, 2, 2, 2, 2, 2, 2, 2, 2, 2, 2, 1, 2, 2, 2, 2, 2, 2, 2, 2, 2, 2, 2, 2, 2, 2, 2, 2, 2, 2, 2, 2, 2, 2, 2, 2, 2, 2, 2, 2, 2, 2, 2, 2, 2, 2, 2, 2, 2, 2, 2, 2, 2, 2, 2, 2, 2, 2, 2, 2, 2, 2, 2, 2, 2, 2, 2, 2, 2, 2, 2, 2, 2, 2, 2, 2, 2, 2, 2, 2, 2, 2, 2, 2, 2, 2, 2, 2, 2, 2, 2, 2, 2, 2, 2, 2, 2, 2, 2, 2, 2, 2, 2, 2, 2, 2, 2, 2, 1, 2, 2, 2, 2, 2, 2, 2, 2, 2, 2, 2, 2, 2, 2, 2, 2, 2, 2, 2, 2, 2, 2, 2, 2, 2, 2, 2, 2, 2, 2, 2, 2, 2, 2, 2, 2, 2, 2, 2, 2, 2, 2, 2, 2, 2, 2, 2, 2, 2, 2, 2, 2, 2, 2, 2, 2, 2, 2, 2, 2, 2, 2, 2, 2, 2, 2, 2, 2, 2, 2, 2, 2, 2, 2, 2, 2, 2, 2, 2, 2, 2, 2, 2, 2, 2, 2, 2, 2, 2, 2, 2, 2, 2, 2, 2, 2, 2, 2, 2, 2, 2, 2, 2, 2, 2, 2, 2, 2, 2, 2, 2, 2, 2, 2, 2, 2, 2, 2, 2, 2, 2, 2, 2, 2, 2, 2, 2, 2, 2, 2, 2, 2, 2, 2, 2, 2, 1, 1, 2, 2, 2, 2, 2, 2, 2, 2, 2, 2, 2, 2, 2, 2, 2, 2, 2, 2, 2, 2, 2, 2, 2, 2, 2, 2, 2, 2, 2, 2, 2, 2, 2, 2, 2, 2, 2, 2, 2, 2, 2, 2, 2, 2, 2, 2, 2, 2, 2, 2, 2, 2, 2, 2, 2, 2, 2, 2, 2, 2, 2, 2, 2, 2, 2, 2, 2, 2, 2, 2, 2, 2, 2, 2, 2, 2, 2, 2, 2, 2, 2, 2, 2, 2, 2, 2, 2, 2, 2, 2, 2, 2, 1, 1, 1, 1, 1, 2, 2, 1, 1, 2, 2, 1, 1, 1, 1, 1, 1, 1, 1, 1, 1, 1, 1, 1, 1, 1, 1, 1, 1, 1, 1, 1, 1, 1, 1, 1, 1, 1, 1, 1, 1, 1, 1, 1, 1, 1, 1, 1, 1, 1, 1, 1, 1, 1, 1, 1, 1, 1, 1, 1, 1, 1, 1, 1, 1, 1, 1, 1, 1, 1, 1, 1, 1, 1, 1, 1, 1, 1, 1, 1, 1, 1, 1, 1, 1, 1, 1, 1, 1, 1])
me_cubeziercurve_003.materials.append(mat_crate)
me_cubeziercurve_003.materials.append(mat_material)
me_cubeziercurve_003.materials.append(mat_rest)
me_cubeziercurve_003.use_remesh_preserve_volume = False
me_cubeziercurve_003.use_remesh_preserve_attributes = False
me_cubeziercurve_003.use_mirror_vertex_groups = False
me_cubeziercurve_003.update()

# ---- objects
ob_mirror = bpy.data.objects.new('Mirror', None)
ob_church_vault_8x8_001 = bpy.data.objects.new('Church Vault 8x8.001', me_cubeziercurve_003)

# ---- transforms, parenting, visibility, modifiers, constraints
ob_mirror.location = (0.0, 0.0, 0.0)
ob_mirror.empty_image_offset = (0.0, 0.0)
ob_mirror.lineart.crease_threshold = 0.0
ob_church_vault_8x8_001.location = (0.0, 0.0, 0.0)
ob_church_vault_8x8_001.rotation_euler = (-1.572, 1.571, -1.572)
ob_church_vault_8x8_001.lineart.crease_threshold = 0.0
_vg = ob_church_vault_8x8_001.vertex_groups.new(name='Base Vault')

# ---- collection membership
col_collection_1.objects.link(ob_mirror)
col_collection_1.objects.link(ob_church_vault_8x8_001)

# ---- scene / render settings (as saved in the file)
scene.frame_start = 1; scene.frame_end = 250; scene.frame_set(0)
scene.render.engine = 'BLENDER_EEVEE_NEXT'
scene.render.resolution_percentage = 50
scene.render.dither_intensity = 0.0
scene.cycles.use_denoising = False
scene.cycles.samples = 128
scene.cycles.sampling_pattern = 'TABULATED_SOBOL'
scene.cycles.use_adaptive_sampling = False
scene.cycles.use_light_tree = False
scene.cycles.blur_glossy = 0.0
scene.cycles.sample_clamp_indirect = 0.0
scene.view_settings.view_transform = 'Standard'
bpy.context.view_layer.update()

# ---- added for rendering (the .blend has no active camera and no usable light): camera, sun
cam_auto = bpy.data.cameras.new('AutoCamera')
cam_auto.lens = 50.0
cam_auto.sensor_width = 36.0
cam_auto.clip_end = 1000.0
ob_auto_camera = bpy.data.objects.new('AutoCamera', cam_auto)
scene.collection.objects.link(ob_auto_camera)
ob_auto_camera.location = (13.9732, -16.7677, 14.9637)
ob_auto_camera.rotation_euler = (1.09748, -7.21219e-08, 0.694738)
scene.camera = ob_auto_camera
light_auto_sun = bpy.data.lights.new('AutoSun', 'SUN')
light_auto_sun.energy = 3.0
light_auto_sun.angle = 0.0523599
ob_auto_sun = bpy.data.objects.new('AutoSun', light_auto_sun)
scene.collection.objects.link(ob_auto_sun)
ob_auto_sun.rotation_euler = (0.872665, 0.174533, 0.523599)
bpy.context.view_layer.update()
